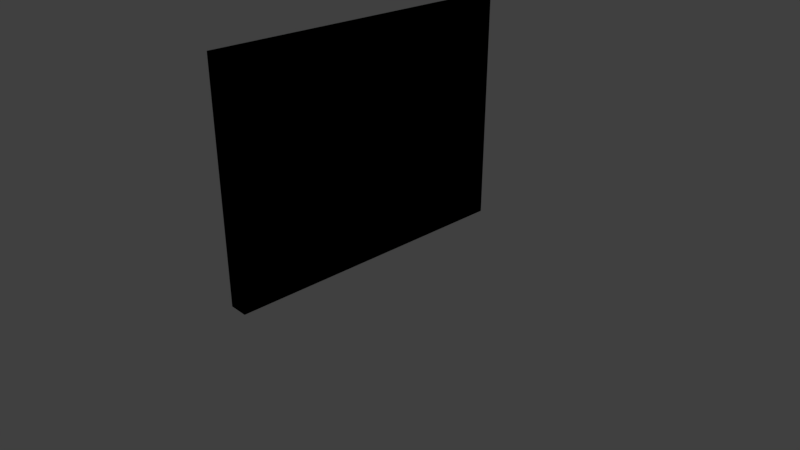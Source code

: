 # Source: SM_WallExperiment.blend  (saved by Blender 2.78.0; exported with 4.5.12 LTS)
import bpy
from mathutils import Matrix  # noqa: F401  (used for matrix-valued properties, if any)

bpy.ops.wm.read_factory_settings(use_empty=True)
scene = bpy.context.scene
scene.name = 'Scene'

# ---- collections
col_collection_1 = bpy.data.collections.new('Collection 1'); scene.collection.children.link(col_collection_1)

# ---- images (referenced by path relative to the original .blend; pixels are not part of the script)
import os
ASSET_DIR = os.environ.get("B2B_ASSET_DIR", "")  # directory of the original .blend (textures are referenced by path, not embedded)
HERE = os.path.dirname(os.path.abspath(__file__))  # packed textures are extracted next to this script under _unpacked/

def load_image(name, relpath, width, height, colorspace="sRGB"):
    """Load a texture the original file referenced (path relative to the .blend, or extracted next to this script)."""
    p = next((c for c in (os.path.join(HERE, relpath), os.path.join(ASSET_DIR, relpath)) if relpath and os.path.exists(c)), "")
    if p:
        img = bpy.data.images.load(p, check_existing=True)
        img.name = name
    else:  # same state as the original file: an image datablock whose file is absent (Cycles renders it pink)
        img = bpy.data.images.new(name, width, height)
        img.source = "FILE"
        img.filepath = "//" + (relpath or name)
    img.colorspace_settings.name = colorspace
    return img
img_texturescom_genericbricks_1024_albedo_tiff = load_image('TexturesCom_GenericBricks_1024_albedo.tiff', 'TexturesCom_GenericBricks_1024_albedo.tiff', 1024, 1024, 'sRGB')

# ---- materials (node trees are filled in below, after node groups)
mat_brick = bpy.data.materials.new('Brick')
mat_brick.alpha_threshold = 0.0
mat_brick.roughness = 0.5
mat_brick.line_color = (0.0, 0.0, 0.0, 1.0)
mat_brickcycles = bpy.data.materials.new('BrickCycles')
mat_brickcycles.alpha_threshold = 0.0
mat_brickcycles.roughness = 0.5
mat_plaster = bpy.data.materials.new('Plaster')
mat_myplaster = bpy.data.materials.new('MyPlaster')
mat_myplaster.alpha_threshold = 0.0
mat_myplaster.roughness = 0.5

# ---- material node trees
mat_brickcycles.use_nodes = True; mat_brickcycles.node_tree.nodes.clear()
_N = mat_brickcycles.node_tree.nodes; _L = mat_brickcycles.node_tree.links
n0 = _N.new('ShaderNodeOutputMaterial'); n0.name = 'Material Output'; n0.location = (300, 300)
n1 = _N.new('ShaderNodeBsdfDiffuse'); n1.name = 'Diffuse BSDF'; n1.location = (10, 300)
n2 = _N.new('ShaderNodeTexImage'); n2.name = 'Image Texture'; n2.location = (-180, 300)
n2.width = 140
n2.image = img_texturescom_genericbricks_1024_albedo_tiff
_L.new(n1.outputs[0], n0.inputs[0])
_L.new(n2.outputs[0], n1.inputs[0])
n0.is_active_output = True
mat_myplaster.use_nodes = True; mat_myplaster.node_tree.nodes.clear()
_N = mat_myplaster.node_tree.nodes; _L = mat_myplaster.node_tree.links
n0 = _N.new('ShaderNodeBsdfDiffuse'); n0.name = 'Diffuse BSDF'; n0.location = (100, 440)
n1 = _N.new('ShaderNodeOutputMaterial'); n1.name = 'Material Output'; n1.location = (300, 300)
n2 = _N.new('ShaderNodeBump'); n2.name = 'Bump'; n2.location = (280, -20)
n2.inputs[0].default_value = 0.06682
n2.inputs[1].default_value = 0.1
n2.inputs[2].default_value = 1.0
n3 = _N.new('ShaderNodeTexNoise'); n3.name = 'Noise Texture'; n3.location = (20, 120)
n3.inputs[2].default_value = 163.2
_L.new(n2.outputs[0], n0.inputs[2])
_L.new(n0.outputs[0], n1.inputs[0])
_L.new(n3.outputs[0], n2.inputs[3])
n1.is_active_output = True

# ---- world
world_world = bpy.data.worlds.new('World'); scene.world = world_world
world_world.color = (0.05088, 0.05088, 0.05088)
world_world.use_sun_shadow = False
world_world.sun_shadow_jitter_overblur = 0.0
world_world.cycles.sampling_method = 'MANUAL'

# ---- cameras
cam_camera = bpy.data.cameras.new('Camera')
cam_camera.clip_end = 100.0
cam_camera.lens = 35.0
cam_camera.sensor_width = 32.0
cam_camera.sensor_height = 18.0
cam_camera.ortho_scale = 7.314
cam_camera.dof.focus_distance = 0.0

# ---- lights
light_lamp = bpy.data.lights.new('Lamp', 'POINT')
light_lamp.transmission_factor = 0.0
light_lamp.cutoff_distance = 30.0
light_lamp.energy = 100.0
light_lamp.shadow_buffer_clip_start = 1.001
light_lamp.shadow_soft_size = 0.1
light_lamp.shadow_maximum_resolution = 0.006
light_lamp.use_absolute_resolution = True

# ---- meshes
me_cube_001 = bpy.data.meshes.new('Cube.001')
me_cube_001.from_pydata([(-0.08333, 1.0, -12.0), (-0.08333, -1.0, -12.0), (-0.08333, -1.0, 12.0), (-0.08333, 1.0, 12.0), (0.08333, 1.0, -12.0), (0.08333, -1.0, -12.0), (0.08333, -1.0, 12.0), (0.08333, 1.0, 12.0)], [], [(0, 1, 2, 3), (4, 7, 6, 5), (0, 4, 5, 1), (1, 5, 6, 2), (2, 6, 7, 3), (4, 0, 3, 7)])
me_cube_001.polygons.foreach_set('material_index', [1, 1, 1, 1, 1, 1])
_uv = me_cube_001.uv_layers.new(name='UVMap')
_uv.uv.foreach_set('vector', [1.593, 1.374, -0.5925, 1.374, -0.5925, -0.374, 1.593, -0.374, -0.5925, 1.374, -0.5925, -0.374, 1.593, -0.374, 1.593, 1.374, -0.5925, 1.374, -0.5925, -0.374, 1.593, -0.374, 1.593, 1.374, 1.593, 1.374, -0.5925, 1.374, -0.5925, -0.374, 1.593, -0.374, 1.593, -0.374, 1.592, 1.374, -0.5925, 1.374, -0.5925, -0.374, 1.593, 1.374, -0.5925, 1.374, -0.5925, -0.374, 1.593, -0.374])
me_cube_001.materials.append(mat_brick)
me_cube_001.materials.append(mat_brickcycles)
me_cube_001.use_remesh_preserve_volume = False
me_cube_001.use_remesh_preserve_attributes = False
me_cube_001.use_mirror_vertex_groups = False
me_cube_001.update()
me_cube = bpy.data.meshes.new('Cube')
me_cube.from_pydata([(-0.08333, 1.0, -12.0), (-0.08333, -1.0, -12.0), (-0.08333, -1.0, 12.0), (-0.08333, 1.0, 12.0), (0.08333, 1.0, -12.0), (0.08333, -1.0, -12.0), (0.08333, -1.0, 12.0), (0.08333, 1.0, 12.0)], [], [(0, 1, 2, 3), (4, 7, 6, 5), (0, 4, 5, 1), (1, 5, 6, 2), (2, 6, 7, 3), (4, 0, 3, 7)])
me_cube.polygons.foreach_set('material_index', [3, 3, 3, 3, 3, 3])
_uv = me_cube.uv_layers.new(name='UVMap')
_uv.uv.foreach_set('vector', [0.2043, -1.5, 1.512, -1.5, 1.512, 2.5, 0.2043, 2.5, 0.2043, -1.5, 0.2043, 2.5, -1.103, 2.5, -1.103, -1.5, 1.729, -1.5, 1.838, -1.5, 1.838, -1.167, 1.729, -1.167, 1.729, 2.5, 1.62, 2.5, 1.62, -1.5, 1.729, -1.5, 1.838, -0.8333, 1.729, -0.8333, 1.729, -1.167, 1.838, -1.167, 1.62, 2.5, 1.512, 2.5, 1.512, -1.5, 1.62, -1.5])
me_cube.materials.append(mat_brick)
me_cube.materials.append(mat_brickcycles)
me_cube.materials.append(mat_plaster)
me_cube.materials.append(mat_myplaster)
me_cube.use_remesh_preserve_volume = False
me_cube.use_remesh_preserve_attributes = False
me_cube.use_mirror_vertex_groups = False
me_cube.update()

# ---- objects
ob_brickwall = bpy.data.objects.new('BrickWall', me_cube_001)
ob_wall = bpy.data.objects.new('Wall', me_cube)
ob_lamp = bpy.data.objects.new('Lamp', light_lamp)
ob_camera = bpy.data.objects.new('Camera', cam_camera)

# ---- transforms, parenting, visibility, modifiers, constraints
ob_brickwall.location = (0.0, 0.0, 1.5)
ob_brickwall.scale = (1.5, 2.0, 0.125)
ob_brickwall.lock_rotations_4d = False
ob_brickwall.empty_display_type = 'ARROWS'
ob_brickwall.hide_viewport = True
ob_brickwall.lineart.crease_threshold = 0.0
ob_wall.location = (0.0, 0.0, 1.5)
ob_wall.scale = (1.5, 2.0, 0.125)
ob_wall.lock_rotations_4d = False
ob_wall.empty_display_type = 'ARROWS'
ob_wall.lineart.crease_threshold = 0.0
ob_lamp.location = (4.076, 1.005, 5.904)
ob_lamp.rotation_euler = (0.6503, 0.05522, 1.866)
ob_lamp.lock_rotations_4d = False
ob_lamp.empty_display_type = 'ARROWS'
ob_lamp.color = (0.0, 0.0, 0.0, 0.0)
ob_lamp.lineart.crease_threshold = 0.0
ob_camera.location = (7.481, -6.508, 5.344)
ob_camera.rotation_euler = (1.109, 0.0, 0.8149)
ob_camera.lock_rotations_4d = False
ob_camera.empty_display_type = 'ARROWS'
ob_camera.color = (0.0, 0.0, 0.0, 0.0)
ob_camera.display_type = 'WIRE'
ob_camera.lineart.crease_threshold = 0.0

# ---- collection membership
col_collection_1.objects.link(ob_brickwall)
col_collection_1.objects.link(ob_wall)
col_collection_1.objects.link(ob_lamp)
col_collection_1.objects.link(ob_camera)

# ---- scene / render settings (as saved in the file)
scene.camera = ob_camera
scene.frame_start = 1; scene.frame_end = 250; scene.frame_set(1)
scene.render.engine = 'CYCLES'
scene.render.resolution_percentage = 50
scene.render.dither_intensity = 0.0
scene.cycles.use_denoising = False
scene.cycles.samples = 128
scene.cycles.sampling_pattern = 'TABULATED_SOBOL'
scene.cycles.light_sampling_threshold = 0.0
scene.cycles.use_adaptive_sampling = False
scene.cycles.use_light_tree = False
scene.cycles.blur_glossy = 0.0
scene.cycles.sample_clamp_indirect = 0.0
scene.view_settings.view_transform = 'Standard'
bpy.context.view_layer.update()
